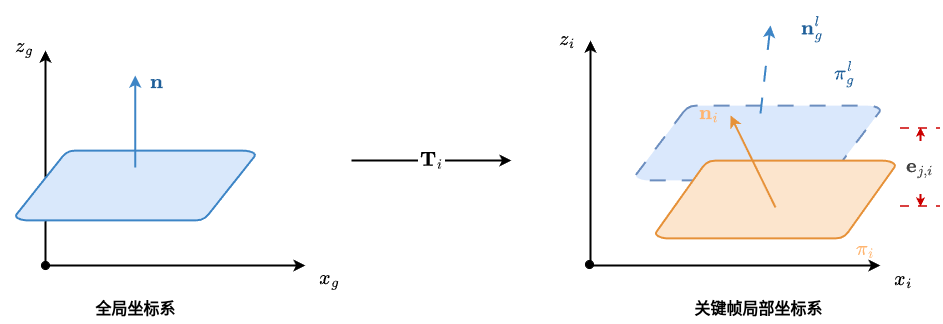

The diagram above was exported from draw.io. Its source (the exported page's mxGraphModel, read from the mxfile embedded in the PNG):
<mxGraphModel dx="767" dy="526" grid="1" gridSize="10" guides="1" tooltips="1" connect="1" arrows="1" fold="1" page="1" pageScale="1" pageWidth="3224" pageHeight="1172" math="1" shadow="0">
  <root>
    <mxCell id="0" />
    <mxCell id="1" parent="0" />
    <mxCell id="FoDc0ExudPhCxC6gFLgE-32" parent="1" style="text;html=1;strokeColor=none;fillColor=none;align=center;verticalAlign=middle;fontSize=16;fontStyle=1;" value="全局坐标系" vertex="1">
      <mxGeometry height="30" width="160" x="316.0040728759766" y="615.9994830322265" as="geometry" />
    </mxCell>
    <mxCell id="FoDc0ExudPhCxC6gFLgE-33" parent="1" style="text;html=1;strokeColor=none;fillColor=none;align=center;verticalAlign=middle;fontSize=16;fontStyle=1;" value="关键帧局部坐标系" vertex="1">
      <mxGeometry height="30" width="220" x="908.5040728759766" y="615.9994830322265" as="geometry" />
    </mxCell>
    <mxCell id="FoDc0ExudPhCxC6gFLgE-34" edge="1" parent="1" style="endArrow=classic;html=1;rounded=0;strokeWidth=2;" value="">
      <mxGeometry relative="1" as="geometry">
        <mxPoint x="306.0040728759766" y="587.9994830322265" as="sourcePoint" />
        <mxPoint x="306.0040728759766" y="372.9994830322265" as="targetPoint" />
      </mxGeometry>
    </mxCell>
    <mxCell id="FoDc0ExudPhCxC6gFLgE-35" parent="1" style="text;html=1;strokeColor=none;fillColor=none;align=center;verticalAlign=middle;fontSize=16;" value="$$z_g$$" vertex="1">
      <mxGeometry height="28" width="50" x="260.0040728759766" y="355.9994830322265" as="geometry" />
    </mxCell>
    <mxCell id="FoDc0ExudPhCxC6gFLgE-36" edge="1" parent="1" style="endArrow=classic;html=1;rounded=0;strokeWidth=2;" value="">
      <mxGeometry relative="1" as="geometry">
        <mxPoint x="306.0040728759766" y="587.9994830322265" as="sourcePoint" />
        <mxPoint x="566.0040728759766" y="587.9994830322265" as="targetPoint" />
      </mxGeometry>
    </mxCell>
    <mxCell id="FoDc0ExudPhCxC6gFLgE-37" parent="1" style="text;html=1;strokeColor=none;fillColor=none;align=center;verticalAlign=middle;fontSize=16;" value="$$x_g$$" vertex="1">
      <mxGeometry height="28" width="55" x="562.0040728759766" y="587.9994830322265" as="geometry" />
    </mxCell>
    <mxCell id="FoDc0ExudPhCxC6gFLgE-38" parent="1" style="shape=mxgraph.flowchart.data;whiteSpace=wrap;html=1;fillColor=#d9e8fb;strokeColor=#3d85c6;strokeWidth=2;" value="" vertex="1">
      <mxGeometry height="70" width="240" x="276.0040728759766" y="472.9994830322265" as="geometry" />
    </mxCell>
    <mxCell id="FoDc0ExudPhCxC6gFLgE-40" edge="1" parent="1" style="endArrow=classic;html=1;rounded=0;strokeWidth=2;strokeColor=#3d85c6;" value="">
      <mxGeometry relative="1" as="geometry">
        <mxPoint x="395.7640728759766" y="489.9994830322265" as="sourcePoint" />
        <mxPoint x="395.7640728759766" y="397.9994830322265" as="targetPoint" />
      </mxGeometry>
    </mxCell>
    <mxCell id="FoDc0ExudPhCxC6gFLgE-41" parent="1" style="text;html=1;strokeColor=none;fillColor=none;align=center;verticalAlign=middle;fontSize=16;fontColor=#1f5f99;" value="$$\mathbf{n}$$" vertex="1">
      <mxGeometry height="24" width="50" x="392.0040728759766" y="392.9994830322265" as="geometry" />
    </mxCell>
    <mxCell id="FoDc0ExudPhCxC6gFLgE-42" edge="1" parent="1" style="endArrow=classic;html=1;rounded=0;strokeWidth=2;fontSize=15;fontStyle=1;" value="&lt;font style=&quot;font-size: 16px;&quot;&gt;$$\mathbf{T}_i$$&lt;/font&gt;">
      <mxGeometry relative="1" as="geometry">
        <mxPoint x="612.0040728759766" y="482.9994830322265" as="sourcePoint" />
        <mxPoint x="772" y="483" as="targetPoint" />
      </mxGeometry>
    </mxCell>
    <mxCell id="FoDc0ExudPhCxC6gFLgE-43" edge="1" parent="1" style="endArrow=classic;html=1;rounded=0;strokeWidth=2;" value="">
      <mxGeometry relative="1" as="geometry">
        <mxPoint x="851.0040728759766" y="587.9994830322265" as="sourcePoint" />
        <mxPoint x="851.0040728759766" y="362.9994830322265" as="targetPoint" />
      </mxGeometry>
    </mxCell>
    <mxCell id="FoDc0ExudPhCxC6gFLgE-44" parent="1" style="text;html=1;strokeColor=none;fillColor=none;align=center;verticalAlign=middle;fontSize=16;" value="$$z_i$$" vertex="1">
      <mxGeometry height="28" width="50" x="803.0040728759766" y="347.9994830322265" as="geometry" />
    </mxCell>
    <mxCell id="FoDc0ExudPhCxC6gFLgE-45" edge="1" parent="1" style="endArrow=classic;html=1;rounded=0;strokeWidth=2;" value="">
      <mxGeometry relative="1" as="geometry">
        <mxPoint x="851.0040728759766" y="587.9994830322265" as="sourcePoint" />
        <mxPoint x="1141.0040728759766" y="587.9994830322265" as="targetPoint" />
      </mxGeometry>
    </mxCell>
    <mxCell id="FoDc0ExudPhCxC6gFLgE-46" parent="1" style="text;html=1;strokeColor=none;fillColor=none;align=center;verticalAlign=middle;fontSize=16;" value="$$x_i$$" vertex="1">
      <mxGeometry height="28" width="55" x="1136.0040728759766" y="587.9994830322265" as="geometry" />
    </mxCell>
    <mxCell id="FoDc0ExudPhCxC6gFLgE-47" parent="1" style="ellipse;whiteSpace=wrap;html=1;aspect=fixed;fillColor=#000000;strokeColor=#000000;" value="" vertex="1">
      <mxGeometry height="8" width="8" x="846.0040728759766" y="582.9994830322265" as="geometry" />
    </mxCell>
    <mxCell id="FoDc0ExudPhCxC6gFLgE-49" parent="1" style="shape=mxgraph.flowchart.data;whiteSpace=wrap;html=1;fillColor=#dae8fc;strokeColor=#6c8ebf;strokeWidth=2;dashed=1;dashPattern=8 8;" value="" vertex="1">
      <mxGeometry height="75" width="245" x="896.0040728759766" y="427.9994830322265" as="geometry" />
    </mxCell>
    <mxCell id="FoDc0ExudPhCxC6gFLgE-50" parent="1" style="text;html=1;strokeColor=none;fillColor=none;align=center;verticalAlign=middle;fontSize=16;fontColor=#1f5f99;" value="$$\mathbf{\pi}_g^{l}$$" vertex="1">
      <mxGeometry height="28" width="78" x="1066.0040728759766" y="382.9994830322265" as="geometry" />
    </mxCell>
    <mxCell id="FoDc0ExudPhCxC6gFLgE-51" edge="1" parent="1" style="endArrow=classic;html=1;rounded=0;strokeWidth=2;dashed=1;dashPattern=8 8;strokeColor=#3d85c6;" value="">
      <mxGeometry relative="1" as="geometry">
        <mxPoint x="1021.0040728759766" y="435.9994830322265" as="sourcePoint" />
        <mxPoint x="1031.0040728759766" y="347.9994830322265" as="targetPoint" />
      </mxGeometry>
    </mxCell>
    <mxCell id="FoDc0ExudPhCxC6gFLgE-52" parent="1" style="text;html=1;strokeColor=none;fillColor=none;align=center;verticalAlign=middle;fontSize=16;fontColor=#1f5f99;" value="$$\mathbf{n}_g^{l}$$" vertex="1">
      <mxGeometry height="24" width="72" x="1036.0040728759766" y="339.9994830322265" as="geometry" />
    </mxCell>
    <mxCell id="FoDc0ExudPhCxC6gFLgE-53" parent="1" style="shape=mxgraph.flowchart.data;whiteSpace=wrap;html=1;fillColor=#fce5cd;strokeColor=#e69138;strokeWidth=2;" value="" vertex="1">
      <mxGeometry height="78" width="240" x="916.0040728759766" y="482.9994830322265" as="geometry" />
    </mxCell>
    <mxCell id="FoDc0ExudPhCxC6gFLgE-54" parent="1" style="text;html=1;strokeColor=none;fillColor=none;align=center;verticalAlign=middle;fontSize=16;fontColor=#a85d12;" value="&lt;span&gt;&lt;font style=&quot;color: rgb(255, 181, 112);&quot;&gt;$$\mathbf{\pi}_i$$&lt;/font&gt;&lt;/span&gt;" vertex="1">
      <mxGeometry height="24" width="50" x="1101.0040728759766" y="559.9994830322265" as="geometry" />
    </mxCell>
    <mxCell id="FoDc0ExudPhCxC6gFLgE-55" edge="1" parent="1" style="endArrow=classic;html=1;rounded=0;strokeWidth=2;strokeColor=#e69138;" value="">
      <mxGeometry relative="1" as="geometry">
        <mxPoint x="1036.0040728759766" y="529.9994830322265" as="sourcePoint" />
        <mxPoint x="991.0040728759766" y="437.9994830322265" as="targetPoint" />
      </mxGeometry>
    </mxCell>
    <mxCell id="FoDc0ExudPhCxC6gFLgE-56" parent="1" style="text;html=1;strokeColor=none;fillColor=none;align=center;verticalAlign=middle;fontSize=16;fontColor=#a85d12;" value="&lt;span&gt;&lt;font style=&quot;color: rgb(255, 181, 112);&quot;&gt;$$\mathbf{n}_i$$&lt;/font&gt;&lt;/span&gt;" vertex="1">
      <mxGeometry height="24" width="50" x="944.0040728759766" y="423.9994830322265" as="geometry" />
    </mxCell>
    <mxCell id="FoDc0ExudPhCxC6gFLgE-57" edge="1" parent="1" style="startArrow=classic;endArrow=classic;html=1;rounded=0;strokeWidth=2;fontSize=14;fontColor=#cc0000;strokeColor=#cc0000;verticalAlign=middle;startFill=1;startSize=3;endSize=3;" value="">
      <mxGeometry relative="1" x="0.0043" as="geometry">
        <mxPoint as="offset" />
        <mxPoint x="1181" y="450" as="sourcePoint" />
        <mxPoint x="1181" y="529" as="targetPoint" />
      </mxGeometry>
    </mxCell>
    <mxCell id="FoDc0ExudPhCxC6gFLgE-65" connectable="0" parent="FoDc0ExudPhCxC6gFLgE-57" style="edgeLabel;html=1;align=center;verticalAlign=middle;resizable=0;points=[];rotation=0;imageWidth=24;imageHeight=24;arcSize=12;fontSize=16;" value="&lt;span style=&quot;color: rgba(0, 0, 0, 0.75); font-family: -apple-system, &amp;quot;SF UI Text&amp;quot;, Arial, &amp;quot;PingFang SC&amp;quot;, &amp;quot;Hiragino Sans GB&amp;quot;, &amp;quot;Microsoft YaHei&amp;quot;, &amp;quot;WenQuanYi Micro Hei&amp;quot;, sans-serif, SimHei, SimSun; font-variant-ligatures: no-common-ligatures; text-align: left; text-wrap: wrap;&quot;&gt;&lt;font&gt;$$\mathbf{e}_{j,i}$$&lt;/font&gt;&lt;/span&gt;" vertex="1">
      <mxGeometry relative="1" x="0.2086" y="-1" as="geometry">
        <mxPoint y="-8" as="offset" />
      </mxGeometry>
    </mxCell>
    <mxCell id="FoDc0ExudPhCxC6gFLgE-58" edge="1" parent="1" style="endArrow=none;html=1;rounded=0;strokeWidth=1.5;dashed=1;dashPattern=6 6;strokeColor=#cc0000;" value="">
      <mxGeometry relative="1" as="geometry">
        <mxPoint x="1161.0040728759766" y="450.9994830322265" as="sourcePoint" />
        <mxPoint x="1201.0040728759766" y="450.9994830322265" as="targetPoint" />
      </mxGeometry>
    </mxCell>
    <mxCell id="FoDc0ExudPhCxC6gFLgE-59" edge="1" parent="1" style="endArrow=none;html=1;rounded=0;strokeWidth=1.5;dashed=1;dashPattern=6 6;strokeColor=#cc0000;" value="">
      <mxGeometry relative="1" as="geometry">
        <mxPoint x="1161.0040728759766" y="528.9994830322265" as="sourcePoint" />
        <mxPoint x="1201.0040728759766" y="528.9994830322265" as="targetPoint" />
      </mxGeometry>
    </mxCell>
    <mxCell id="R9og8htp67yUMZRiYUlB-1" parent="1" style="ellipse;whiteSpace=wrap;html=1;aspect=fixed;fillColor=#000000;strokeColor=#000000;" value="" vertex="1">
      <mxGeometry height="8" width="8" x="302" y="584" as="geometry" />
    </mxCell>
  </root>
</mxGraphModel>